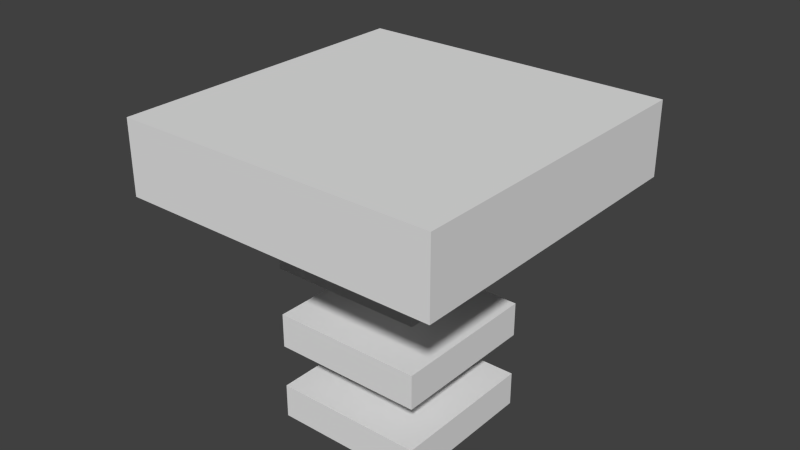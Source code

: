 # Source: Trampoline.blend  (saved by Blender 2.72.0; exported with 4.5.12 LTS)
import bpy
from mathutils import Matrix  # noqa: F401  (used for matrix-valued properties, if any)

bpy.ops.wm.read_factory_settings(use_empty=True)
scene = bpy.context.scene
scene.name = 'Scene'

# ---- collections
col_collection_1 = bpy.data.collections.new('Collection 1'); scene.collection.children.link(col_collection_1)

# ---- materials (node trees are filled in below, after node groups)
mat_trampoline = bpy.data.materials.new('Trampoline')
mat_trampoline.alpha_threshold = 0.0
mat_trampoline.use_transparent_shadow = False
mat_trampoline.roughness = 0.5

# ---- material node trees

# ---- world
world_world = bpy.data.worlds.new('World'); scene.world = world_world
world_world.color = (0.05088, 0.05088, 0.05088)
world_world.use_sun_shadow = False
world_world.sun_shadow_jitter_overblur = 0.0
world_world.cycles.sampling_method = 'MANUAL'
world_world.cycles.sample_map_resolution = 256

# ---- meshes
me_cube_001 = bpy.data.meshes.new('Cube.001')
me_cube_001.from_pydata([(-0.4765, -0.4765, -7.538), (-0.4765, 0.4765, -7.538), (0.4765, 0.4765, -7.538), (0.4765, -0.4765, -7.538), (-0.4765, -0.4765, -6.585), (-0.4765, 0.4765, -6.585), (0.4765, 0.4765, -6.585), (0.4765, -0.4765, -6.585), (0.0, 0.04792, -6.869), (0.0, 0.04792, -5.209), (0.009349, 0.047, -6.869), (0.009349, 0.047, -5.209), (0.01834, 0.04427, -6.869), (0.01834, 0.04427, -5.209), (0.02662, 0.03984, -6.869), (0.02662, 0.03984, -5.209), (0.03388, 0.03388, -6.869), (0.03388, 0.03388, -5.209), (0.03984, 0.02662, -6.869), (0.03984, 0.02662, -5.209), (0.04427, 0.01834, -6.869), (0.04427, 0.01834, -5.209), (0.047, 0.009349, -6.869), (0.047, 0.009349, -5.209), (0.04792, 7.106e-08, -6.869), (0.04792, 7.106e-08, -5.209), (0.047, -0.009348, -6.869), (0.047, -0.009348, -5.209), (0.04427, -0.01834, -6.869), (0.04427, -0.01834, -5.209), (0.03984, -0.02662, -6.869), (0.03984, -0.02662, -5.209), (0.03388, -0.03388, -6.869), (0.03388, -0.03388, -5.209), (0.02662, -0.03984, -6.869), (0.02662, -0.03984, -5.209), (0.01834, -0.04427, -6.869), (0.01834, -0.04427, -5.209), (0.009349, -0.047, -6.869), (0.009349, -0.047, -5.209), (-1.561e-08, -0.04792, -6.869), (-1.561e-08, -0.04792, -5.209), (-0.009349, -0.047, -6.869), (-0.009349, -0.047, -5.209), (-0.01834, -0.04427, -6.869), (-0.01834, -0.04427, -5.209), (-0.02662, -0.03984, -6.869), (-0.02662, -0.03984, -5.209), (-0.03388, -0.03388, -6.869), (-0.03388, -0.03388, -5.209), (-0.03984, -0.02662, -6.869), (-0.03984, -0.02662, -5.209), (-0.04427, -0.01834, -6.869), (-0.04427, -0.01834, -5.209), (-0.047, -0.009348, -6.869), (-0.047, -0.009348, -5.209), (-0.04792, 1.137e-07, -6.869), (-0.04792, 1.137e-07, -5.209), (-0.047, 0.009349, -6.869), (-0.047, 0.009349, -5.209), (-0.04427, 0.01834, -6.869), (-0.04427, 0.01834, -5.209), (-0.03984, 0.02662, -6.869), (-0.03984, 0.02662, -5.209), (-0.03388, 0.03388, -6.869), (-0.03388, 0.03388, -5.209), (-0.02662, 0.03984, -6.869), (-0.02662, 0.03984, -5.209), (-0.01834, 0.04427, -6.869), (-0.01834, 0.04427, -5.209), (-0.009348, 0.047, -6.869), (-0.009348, 0.047, -5.209), (-0.4765, -0.4765, -5.377), (-0.4765, 0.4765, -5.377), (0.4765, 0.4765, -5.377), (0.4765, -0.4765, -5.377), (-0.4765, -0.4765, -4.424), (-0.4765, 0.4765, -4.424), (0.4765, 0.4765, -4.424), (0.4765, -0.4765, -4.424), (0.0, 0.04792, -4.708), (0.0, 0.04792, -3.048), (0.009349, 0.047, -4.708), (0.009349, 0.047, -3.048), (0.01834, 0.04427, -4.708), (0.01834, 0.04427, -3.048), (0.02662, 0.03984, -4.708), (0.02662, 0.03984, -3.048), (0.03388, 0.03388, -4.708), (0.03388, 0.03388, -3.048), (0.03984, 0.02662, -4.708), (0.03984, 0.02662, -3.048), (0.04427, 0.01834, -4.708), (0.04427, 0.01834, -3.048), (0.047, 0.009349, -4.708), (0.047, 0.009349, -3.048), (0.04792, 7.106e-08, -4.708), (0.04792, 7.106e-08, -3.048), (0.047, -0.009348, -4.708), (0.047, -0.009348, -3.048), (0.04427, -0.01834, -4.708), (0.04427, -0.01834, -3.048), (0.03984, -0.02662, -4.708), (0.03984, -0.02662, -3.048), (0.03388, -0.03388, -4.708), (0.03388, -0.03388, -3.048), (0.02662, -0.03984, -4.708), (0.02662, -0.03984, -3.048), (0.01834, -0.04427, -4.708), (0.01834, -0.04427, -3.048), (0.009349, -0.047, -4.708), (0.009349, -0.047, -3.048), (-1.561e-08, -0.04792, -4.708), (-1.561e-08, -0.04792, -3.048), (-0.009349, -0.047, -4.708), (-0.009349, -0.047, -3.048), (-0.01834, -0.04427, -4.708), (-0.01834, -0.04427, -3.048), (-0.02662, -0.03984, -4.708), (-0.02662, -0.03984, -3.048), (-0.03388, -0.03388, -4.708), (-0.03388, -0.03388, -3.048), (-0.03984, -0.02662, -4.708), (-0.03984, -0.02662, -3.048), (-0.04427, -0.01834, -4.708), (-0.04427, -0.01834, -3.048), (-0.047, -0.009348, -4.708), (-0.047, -0.009348, -3.048), (-0.04792, 1.137e-07, -4.708), (-0.04792, 1.137e-07, -3.048), (-0.047, 0.009349, -4.708), (-0.047, 0.009349, -3.048), (-0.04427, 0.01834, -4.708), (-0.04427, 0.01834, -3.048), (-0.03984, 0.02662, -4.708), (-0.03984, 0.02662, -3.048), (-0.03388, 0.03388, -4.708), (-0.03388, 0.03388, -3.048), (-0.02662, 0.03984, -4.708), (-0.02662, 0.03984, -3.048), (-0.01834, 0.04427, -4.708), (-0.01834, 0.04427, -3.048), (-0.009348, 0.047, -4.708), (-0.009348, 0.047, -3.048), (-0.4765, -0.4765, -3.101), (-0.4765, 0.4765, -3.101), (0.4765, 0.4765, -3.101), (0.4765, -0.4765, -3.101), (-0.4765, -0.4765, -2.147), (-0.4765, 0.4765, -2.147), (0.4765, 0.4765, -2.147), (0.4765, -0.4765, -2.147), (0.0, 0.04792, -2.47), (0.0, 0.04792, -0.8096), (0.009349, 0.047, -2.47), (0.009349, 0.047, -0.8096), (0.01834, 0.04427, -2.47), (0.01834, 0.04427, -0.8096), (0.02662, 0.03984, -2.47), (0.02662, 0.03984, -0.8096), (0.03388, 0.03388, -2.47), (0.03388, 0.03388, -0.8096), (0.03984, 0.02662, -2.47), (0.03984, 0.02662, -0.8096), (0.04427, 0.01834, -2.47), (0.04427, 0.01834, -0.8096), (0.047, 0.009349, -2.47), (0.047, 0.009349, -0.8096), (0.04792, 7.106e-08, -2.47), (0.04792, 7.106e-08, -0.8096), (0.047, -0.009348, -2.47), (0.047, -0.009348, -0.8096), (0.04427, -0.01834, -2.47), (0.04427, -0.01834, -0.8096), (0.03984, -0.02662, -2.47), (0.03984, -0.02662, -0.8096), (0.03388, -0.03388, -2.47), (0.03388, -0.03388, -0.8096), (0.02662, -0.03984, -2.47), (0.02662, -0.03984, -0.8096), (0.01834, -0.04427, -2.47), (0.01834, -0.04427, -0.8096), (0.009349, -0.047, -2.47), (0.009349, -0.047, -0.8096), (-1.561e-08, -0.04792, -2.47), (-1.561e-08, -0.04792, -0.8096), (-0.009349, -0.047, -2.47), (-0.009349, -0.047, -0.8096), (-0.01834, -0.04427, -2.47), (-0.01834, -0.04427, -0.8096), (-0.02662, -0.03984, -2.47), (-0.02662, -0.03984, -0.8096), (-0.03388, -0.03388, -2.47), (-0.03388, -0.03388, -0.8096), (-0.03984, -0.02662, -2.47), (-0.03984, -0.02662, -0.8096), (-0.04427, -0.01834, -2.47), (-0.04427, -0.01834, -0.8096), (-0.047, -0.009348, -2.47), (-0.047, -0.009348, -0.8096), (-0.04792, 1.137e-07, -2.47), (-0.04792, 1.137e-07, -0.8096), (-0.047, 0.009349, -2.47), (-0.047, 0.009349, -0.8096), (-0.04427, 0.01834, -2.47), (-0.04427, 0.01834, -0.8096), (-0.03984, 0.02662, -2.47), (-0.03984, 0.02662, -0.8096), (-0.03388, 0.03388, -2.47), (-0.03388, 0.03388, -0.8096), (-0.02662, 0.03984, -2.47), (-0.02662, 0.03984, -0.8096), (-0.01834, 0.04427, -2.47), (-0.01834, 0.04427, -0.8096), (-0.009348, 0.047, -2.47), (-0.009348, 0.047, -0.8096), (-1.0, -1.0, -1.0), (-1.0, 1.0, -1.0), (1.0, 1.0, -1.0), (1.0, -1.0, -1.0), (-1.0, -1.0, 1.0), (-1.0, 1.0, 1.0), (1.0, 1.0, 1.0), (1.0, -1.0, 1.0)], [], [(4, 5, 1, 0), (5, 6, 2, 1), (6, 7, 3, 2), (7, 4, 0, 3), (0, 1, 2, 3), (7, 6, 5, 4), (8, 9, 11, 10), (10, 11, 13, 12), (12, 13, 15, 14), (14, 15, 17, 16), (16, 17, 19, 18), (18, 19, 21, 20), (20, 21, 23, 22), (22, 23, 25, 24), (24, 25, 27, 26), (26, 27, 29, 28), (28, 29, 31, 30), (30, 31, 33, 32), (32, 33, 35, 34), (34, 35, 37, 36), (36, 37, 39, 38), (38, 39, 41, 40), (40, 41, 43, 42), (42, 43, 45, 44), (44, 45, 47, 46), (46, 47, 49, 48), (48, 49, 51, 50), (50, 51, 53, 52), (52, 53, 55, 54), (54, 55, 57, 56), (56, 57, 59, 58), (58, 59, 61, 60), (60, 61, 63, 62), (62, 63, 65, 64), (64, 65, 67, 66), (66, 67, 69, 68), (11, 9, 71, 69, 67, 65, 63, 61, 59, 57, 55, 53, 51, 49, 47, 45, 43, 41, 39, 37, 35, 33, 31, 29, 27, 25, 23, 21, 19, 17, 15, 13), (70, 71, 9, 8), (68, 69, 71, 70), (8, 10, 12, 14, 16, 18, 20, 22, 24, 26, 28, 30, 32, 34, 36, 38, 40, 42, 44, 46, 48, 50, 52, 54, 56, 58, 60, 62, 64, 66, 68, 70), (76, 77, 73, 72), (77, 78, 74, 73), (78, 79, 75, 74), (79, 76, 72, 75), (72, 73, 74, 75), (79, 78, 77, 76), (80, 81, 83, 82), (82, 83, 85, 84), (84, 85, 87, 86), (86, 87, 89, 88), (88, 89, 91, 90), (90, 91, 93, 92), (92, 93, 95, 94), (94, 95, 97, 96), (96, 97, 99, 98), (98, 99, 101, 100), (100, 101, 103, 102), (102, 103, 105, 104), (104, 105, 107, 106), (106, 107, 109, 108), (108, 109, 111, 110), (110, 111, 113, 112), (112, 113, 115, 114), (114, 115, 117, 116), (116, 117, 119, 118), (118, 119, 121, 120), (120, 121, 123, 122), (122, 123, 125, 124), (124, 125, 127, 126), (126, 127, 129, 128), (128, 129, 131, 130), (130, 131, 133, 132), (132, 133, 135, 134), (134, 135, 137, 136), (136, 137, 139, 138), (138, 139, 141, 140), (83, 81, 143, 141, 139, 137, 135, 133, 131, 129, 127, 125, 123, 121, 119, 117, 115, 113, 111, 109, 107, 105, 103, 101, 99, 97, 95, 93, 91, 89, 87, 85), (142, 143, 81, 80), (140, 141, 143, 142), (80, 82, 84, 86, 88, 90, 92, 94, 96, 98, 100, 102, 104, 106, 108, 110, 112, 114, 116, 118, 120, 122, 124, 126, 128, 130, 132, 134, 136, 138, 140, 142), (148, 149, 145, 144), (149, 150, 146, 145), (150, 151, 147, 146), (151, 148, 144, 147), (144, 145, 146, 147), (151, 150, 149, 148), (152, 153, 155, 154), (154, 155, 157, 156), (156, 157, 159, 158), (158, 159, 161, 160), (160, 161, 163, 162), (162, 163, 165, 164), (164, 165, 167, 166), (166, 167, 169, 168), (168, 169, 171, 170), (170, 171, 173, 172), (172, 173, 175, 174), (174, 175, 177, 176), (176, 177, 179, 178), (178, 179, 181, 180), (180, 181, 183, 182), (182, 183, 185, 184), (184, 185, 187, 186), (186, 187, 189, 188), (188, 189, 191, 190), (190, 191, 193, 192), (192, 193, 195, 194), (194, 195, 197, 196), (196, 197, 199, 198), (198, 199, 201, 200), (200, 201, 203, 202), (202, 203, 205, 204), (204, 205, 207, 206), (206, 207, 209, 208), (208, 209, 211, 210), (210, 211, 213, 212), (155, 153, 215, 213, 211, 209, 207, 205, 203, 201, 199, 197, 195, 193, 191, 189, 187, 185, 183, 181, 179, 177, 175, 173, 171, 169, 167, 165, 163, 161, 159, 157), (214, 215, 153, 152), (212, 213, 215, 214), (152, 154, 156, 158, 160, 162, 164, 166, 168, 170, 172, 174, 176, 178, 180, 182, 184, 186, 188, 190, 192, 194, 196, 198, 200, 202, 204, 206, 208, 210, 212, 214), (220, 221, 217, 216), (221, 222, 218, 217), (222, 223, 219, 218), (223, 220, 216, 219), (216, 217, 218, 219), (223, 222, 221, 220)])
me_cube_001.polygons.foreach_set('use_smooth', [0, 0, 0, 0, 0, 0, 1, 1, 1, 1, 1, 1, 1, 1, 1, 1, 1, 1, 1, 1, 1, 1, 1, 1, 1, 1, 1, 1, 1, 1, 1, 1, 1, 1, 1, 1, 1, 1, 1, 1, 0, 0, 0, 0, 0, 0, 1, 1, 1, 1, 1, 1, 1, 1, 1, 1, 1, 1, 1, 1, 1, 1, 1, 1, 1, 1, 1, 1, 1, 1, 1, 1, 1, 1, 1, 1, 1, 1, 1, 1, 0, 0, 0, 0, 0, 0, 1, 1, 1, 1, 1, 1, 1, 1, 1, 1, 1, 1, 1, 1, 1, 1, 1, 1, 1, 1, 1, 1, 1, 1, 1, 1, 1, 1, 1, 1, 1, 1, 1, 1, 0, 0, 0, 0, 0, 0])
me_cube_001.materials.append(mat_trampoline)
me_cube_001.use_remesh_preserve_volume = False
me_cube_001.use_remesh_preserve_attributes = False
me_cube_001.use_mirror_vertex_groups = False
me_cube_001.update()
arm_armature = bpy.data.armatures.new('Armature')  # bones are not reproduced

# ---- objects
ob_armature = bpy.data.objects.new('Armature', arm_armature)
ob_cube = bpy.data.objects.new('Cube', me_cube_001)

# ---- transforms, parenting, visibility, modifiers, constraints
ob_armature.location = (0.0, -1.227, -4.346)
ob_armature.show_in_front = True
ob_armature.lineart.crease_threshold = 0.0
ob_cube.parent = ob_armature
ob_cube.matrix_parent_inverse = Matrix(((1.0, 0.0, 0.0, 0.0), (0.0, 1.0, 0.0, 1.227), (0.0, 0.0, 1.0, 4.346), (0.0, 0.0, 0.0, 1.0)))
ob_cube.location = (0.0, 0.0, 0.0)
ob_cube.scale = (2.574, 2.574, 0.5851)
ob_cube.lineart.crease_threshold = 0.0
_vg = ob_cube.vertex_groups.new(name='Base')
_vg.add([0, 1, 2, 3, 4, 5, 6, 7], 1.0, 'REPLACE')
_vg = ob_cube.vertex_groups.new(name='Spring1')
_vg.add([8, 9, 10, 11, 12, 13, 14, 15, 16, 17, 18, 19, 20, 21, 22, 23, 24, 25, 26, 27, 28, 29, 30, 31, 32, 33, 34, 35, 36, 37, 38, 39, 40, 41, 42, 43, 44, 45, 46, 47, 48, 49, 50, 51, 52, 53, 54, 55, 56, 57, 58, 59, 60, 61, 62, 63, 64, 65, 66, 67, 68, 69, 70, 71, 72, 73, 74, 75, 76, 77, 78, 79], 1.0, 'REPLACE')
_vg = ob_cube.vertex_groups.new(name='Spring2')
_vg.add([80, 81, 82, 83, 84, 85, 86, 87, 88, 89, 90, 91, 92, 93, 94, 95, 96, 97, 98, 99, 100, 101, 102, 103, 104, 105, 106, 107, 108, 109, 110, 111, 112, 113, 114, 115, 116, 117, 118, 119, 120, 121, 122, 123, 124, 125, 126, 127, 128, 129, 130, 131, 132, 133, 134, 135, 136, 137, 138, 139, 140, 141, 142, 143, 144, 145, 146, 147, 148, 149, 150, 151], 1.0, 'REPLACE')
_vg = ob_cube.vertex_groups.new(name='Spring3')
_vg.add([152, 153, 154, 155, 156, 157, 158, 159, 160, 161, 162, 163, 164, 165, 166, 167, 168, 169, 170, 171, 172, 173, 174, 175, 176, 177, 178, 179, 180, 181, 182, 183, 184, 185, 186, 187, 188, 189, 190, 191, 192, 193, 194, 195, 196, 197, 198, 199, 200, 201, 202, 203, 204, 205, 206, 207, 208, 209, 210, 211, 212, 213, 214, 215], 1.0, 'REPLACE')
_vg = ob_cube.vertex_groups.new(name='Top')
_vg.add([216, 217, 218, 219, 220, 221, 222, 223], 1.0, 'REPLACE')
_m = ob_cube.modifiers.new('Armature', 'ARMATURE')
_m.object = ob_armature

# ---- collection membership
col_collection_1.objects.link(ob_armature)
col_collection_1.objects.link(ob_cube)

# ---- scene / render settings (as saved in the file)
scene.frame_start = 1; scene.frame_end = 10; scene.frame_set(7)
scene.render.engine = 'BLENDER_EEVEE_NEXT'
scene.render.resolution_percentage = 50
scene.render.dither_intensity = 0.0
scene.cycles.use_denoising = False
scene.cycles.samples = 10
scene.cycles.sampling_pattern = 'TABULATED_SOBOL'
scene.cycles.light_sampling_threshold = 0.0
scene.cycles.use_adaptive_sampling = False
scene.cycles.use_light_tree = False
scene.cycles.blur_glossy = 0.0
scene.cycles.pixel_filter_type = 'GAUSSIAN'
scene.cycles.sample_clamp_indirect = 0.0
scene.view_settings.view_transform = 'Standard'
bpy.context.view_layer.update()

# ---- added for rendering (the .blend has no active camera and no usable light): camera, sun
cam_auto = bpy.data.cameras.new('AutoCamera')
cam_auto.lens = 50.0
cam_auto.sensor_width = 36.0
cam_auto.clip_end = 1000.0
ob_auto_camera = bpy.data.objects.new('AutoCamera', cam_auto)
scene.collection.objects.link(ob_auto_camera)
ob_auto_camera.location = (9.02642, -10.8317, 6.03079)
ob_auto_camera.rotation_euler = (1.09748, -7.21219e-08, 0.694738)
scene.camera = ob_auto_camera
light_auto_sun = bpy.data.lights.new('AutoSun', 'SUN')
light_auto_sun.energy = 3.0
light_auto_sun.angle = 0.0523599
ob_auto_sun = bpy.data.objects.new('AutoSun', light_auto_sun)
scene.collection.objects.link(ob_auto_sun)
ob_auto_sun.rotation_euler = (0.872665, 0.174533, 0.523599)
bpy.context.view_layer.update()
